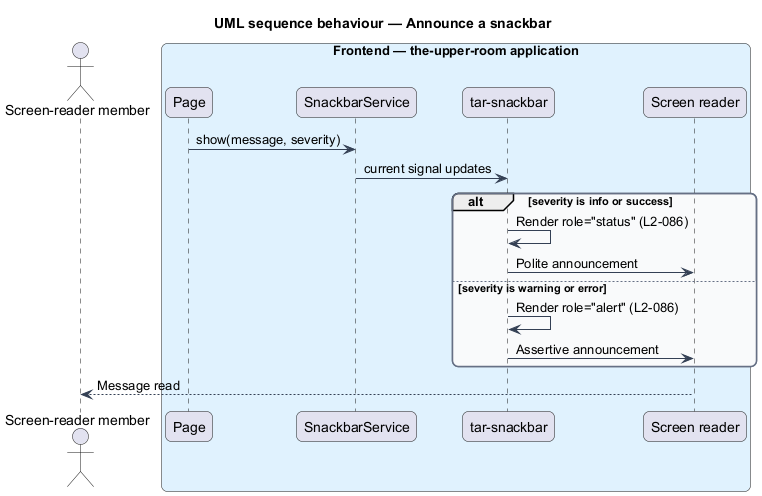

The diagram above was rendered by PlantUML. Its source (embedded in the PNG):
@startuml
title UML sequence behaviour — Announce a snackbar
skinparam backgroundColor #FFFFFF
skinparam shadowing false
skinparam roundcorner 12
skinparam defaultFontName Arial
skinparam ArrowColor #344054
skinparam rectangle {
  BorderColor #344054
  FontColor #101828
}
skinparam package {
  BorderColor #667085
  FontColor #101828
  BackgroundColor #F9FAFB
}
actor "Screen-reader member" as actor
box "Frontend — the-upper-room application" #E0F2FE
  participant "Page" as page
  participant "SnackbarService" as svc
  participant "tar-snackbar" as sn
  participant "Screen reader" as sr
end box
page -> svc : show(message, severity)
svc -> sn : current signal updates
alt severity is info or success
  sn -> sn : Render role="status" (L2-086)
  sn -> sr : Polite announcement
else severity is warning or error
  sn -> sn : Render role="alert" (L2-086)
  sn -> sr : Assertive announcement
end
sr --> actor : Message read
@enduml